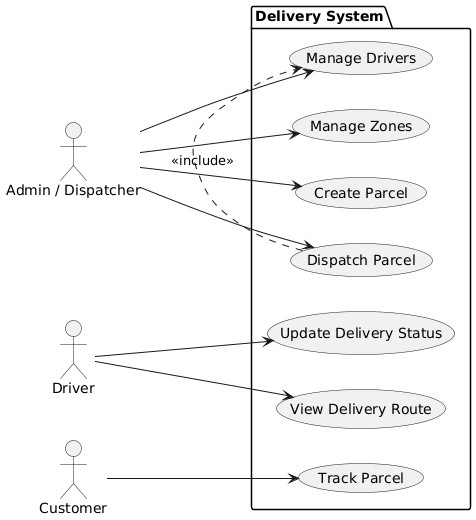

The diagram above was rendered by PlantUML. Its source (embedded in the PNG):
@startuml
left to right direction
actor "Admin / Dispatcher" as Admin
actor "Driver" as Driver
actor "Customer" as Customer

package "Delivery System" {
  usecase "Manage Zones" as UC1
  usecase "Manage Drivers" as UC2
  usecase "Create Parcel" as UC3
  usecase "Dispatch Parcel" as UC4
  usecase "View Delivery Route" as UC5
  usecase "Update Delivery Status" as UC6
  usecase "Track Parcel" as UC7
}

Admin --> UC1
Admin --> UC2
Admin --> UC3
Admin --> UC4

Driver --> UC5
Driver --> UC6

Customer --> UC7


UC4 .> UC2 : <<include>>
@enduml